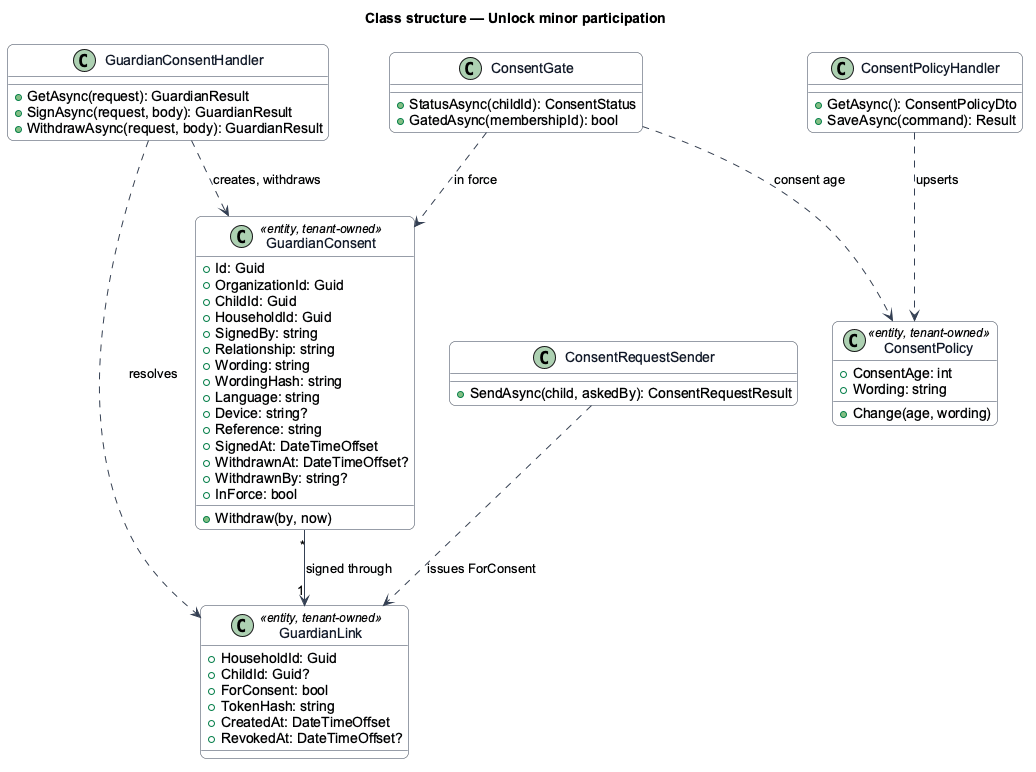

The diagram above was rendered by PlantUML. Its source (embedded in the PNG):
@startuml
skinparam backgroundColor #FFFFFF
skinparam shadowing false
skinparam roundcorner 12
skinparam defaultFontName Arial
skinparam ArrowColor #344054
skinparam class {
  BorderColor #344054
  FontColor #101828
  BackgroundColor #F9FAFB
}
title Class structure — Unlock minor participation
class GuardianConsent <<entity, tenant-owned>> {
  +Id: Guid
  +OrganizationId: Guid
  +ChildId: Guid
  +HouseholdId: Guid
  +SignedBy: string
  +Relationship: string
  +Wording: string
  +WordingHash: string
  +Language: string
  +Device: string?
  +Reference: string
  +SignedAt: DateTimeOffset
  +WithdrawnAt: DateTimeOffset?
  +WithdrawnBy: string?
  +InForce: bool
  +Withdraw(by, now)
}
class GuardianLink <<entity, tenant-owned>> {
  +HouseholdId: Guid
  +ChildId: Guid?
  +ForConsent: bool
  +TokenHash: string
  +CreatedAt: DateTimeOffset
  +RevokedAt: DateTimeOffset?
}
class ConsentPolicy <<entity, tenant-owned>> {
  +ConsentAge: int
  +Wording: string
  +Change(age, wording)
}
class ConsentGate {
  +StatusAsync(childId): ConsentStatus
  +GatedAsync(membershipId): bool
}

class GuardianConsentHandler {
  +GetAsync(request): GuardianResult
  +SignAsync(request, body): GuardianResult
  +WithdrawAsync(request, body): GuardianResult
}
class ConsentRequestSender {
  +SendAsync(child, askedBy): ConsentRequestResult
}
class ConsentPolicyHandler {
  +GetAsync(): ConsentPolicyDto
  +SaveAsync(command): Result
}
GuardianConsentHandler ..> GuardianLink : resolves
GuardianConsentHandler ..> GuardianConsent : creates, withdraws
ConsentGate ..> ConsentPolicy : consent age
ConsentGate ..> GuardianConsent : in force
ConsentRequestSender ..> GuardianLink : issues ForConsent
ConsentPolicyHandler ..> ConsentPolicy : upserts
GuardianConsent "*" --> "1" GuardianLink : signed through
@enduml